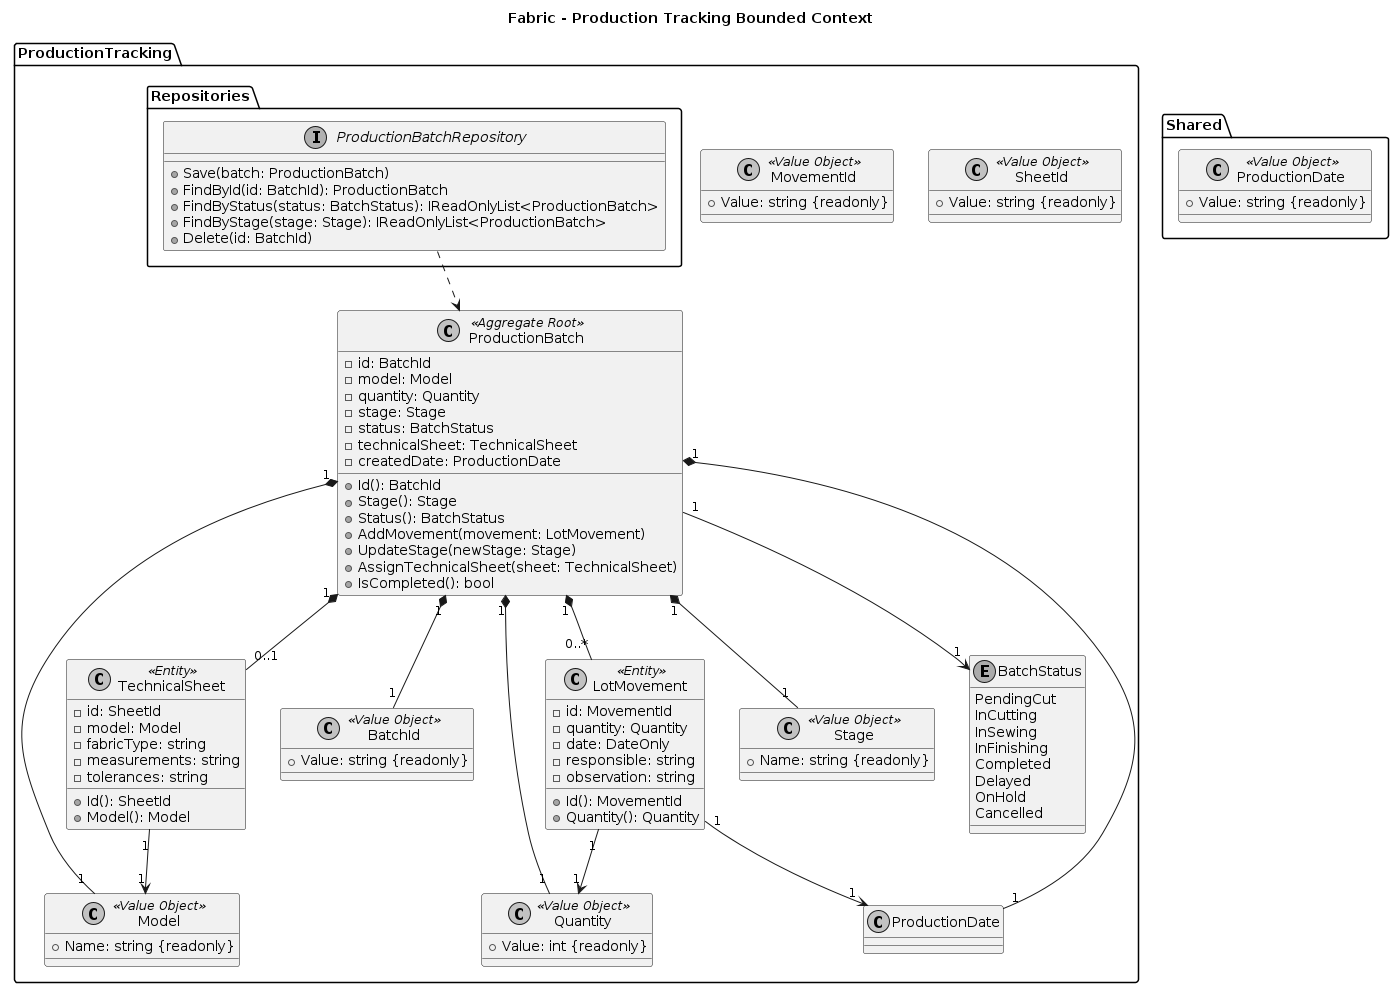

The diagram above was rendered by PlantUML. Its source (embedded in the PNG):
@startuml
title Fabric - Production Tracking Bounded Context

skinparam monochrome true

package "ProductionTracking" {

    class ProductionBatch <<Aggregate Root>> {
        - id: BatchId
        - model: Model
        - quantity: Quantity
        - stage: Stage
        - status: BatchStatus
        - technicalSheet: TechnicalSheet
        - createdDate: ProductionDate

        + Id(): BatchId
        + Stage(): Stage
        + Status(): BatchStatus
        + AddMovement(movement: LotMovement)
        + UpdateStage(newStage: Stage)
        + AssignTechnicalSheet(sheet: TechnicalSheet)
        + IsCompleted(): bool
    }

    class LotMovement <<Entity>> {
        - id: MovementId
        - quantity: Quantity
        - date: DateOnly
        - responsible: string
        - observation: string

        + Id(): MovementId
        + Quantity(): Quantity
    }

    class TechnicalSheet <<Entity>> {
        - id: SheetId
        - model: Model
        - fabricType: string
        - measurements: string
        - tolerances: string

        + Id(): SheetId
        + Model(): Model
    }

    ' Value Objects
    class BatchId <<Value Object>> {
        + Value: string {readonly}
    }

    class MovementId <<Value Object>> {
        + Value: string {readonly}
    }

    class SheetId <<Value Object>> {
        + Value: string {readonly}
    }

    class Model <<Value Object>> {
        + Name: string {readonly}
    }

    class Quantity <<Value Object>> {
        + Value: int {readonly}
    }

    class Stage <<Value Object>> {
        + Name: string {readonly}
    }

    ' Enums
    enum BatchStatus {
        PendingCut
        InCutting
        InSewing
        InFinishing
        Completed
        Delayed
        OnHold
        Cancelled
    }

    ' Relationships
ProductionBatch "1" *-- "1" BatchId
ProductionBatch "1" *-- "1" Model
ProductionBatch "1" *-- "1" Quantity
ProductionBatch "1" *-- "1" Stage
ProductionBatch "1" --> "1" BatchStatus
ProductionBatch "1" *-- "0..1" TechnicalSheet
ProductionBatch "1" *-- "0..*" LotMovement

TechnicalSheet "1" --> "1" Model
LotMovement "1" --> "1" Quantity
ProductionBatch "1" *-- "1" ProductionDate
LotMovement "1" --> "1" ProductionDate
}

package "ProductionTracking.Repositories" {
    interface "ProductionBatchRepository" as BatchRepo {
        + Save(batch: ProductionBatch)
        + FindById(id: BatchId): ProductionBatch
        + FindByStatus(status: BatchStatus): IReadOnlyList<ProductionBatch>
        + FindByStage(stage: Stage): IReadOnlyList<ProductionBatch>
        + Delete(id: BatchId)
    }

    BatchRepo ..> ProductionBatch
}

package "Shared" {
    class "ProductionDate" as ProductionDate <<Value Object>> {
        + Value: string {readonly}
    }
}

}
@enduml